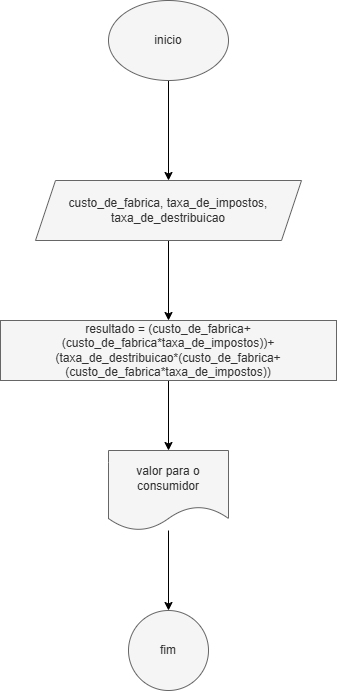

The diagram above was exported from draw.io. Its source (the exported page's mxGraphModel, read from the mxfile embedded in the PNG):
<mxGraphModel dx="880" dy="460" grid="1" gridSize="10" guides="1" tooltips="1" connect="1" arrows="1" fold="1" page="1" pageScale="1" pageWidth="827" pageHeight="1169" math="0" shadow="0">
  <root>
    <mxCell id="0" />
    <mxCell id="1" parent="0" />
    <mxCell id="rLAi7SNAMB2uR87iuYdk-3" value="" style="edgeStyle=orthogonalEdgeStyle;rounded=0;orthogonalLoop=1;jettySize=auto;html=1;" edge="1" parent="1" source="rLAi7SNAMB2uR87iuYdk-1" target="rLAi7SNAMB2uR87iuYdk-2">
      <mxGeometry relative="1" as="geometry" />
    </mxCell>
    <mxCell id="rLAi7SNAMB2uR87iuYdk-1" value="inicio" style="ellipse;whiteSpace=wrap;html=1;fillColor=#f5f5f5;fontColor=#333333;strokeColor=#666666;" vertex="1" parent="1">
      <mxGeometry x="354" y="20" width="120" height="80" as="geometry" />
    </mxCell>
    <mxCell id="rLAi7SNAMB2uR87iuYdk-7" value="" style="edgeStyle=orthogonalEdgeStyle;rounded=0;orthogonalLoop=1;jettySize=auto;html=1;" edge="1" parent="1" source="rLAi7SNAMB2uR87iuYdk-2" target="rLAi7SNAMB2uR87iuYdk-6">
      <mxGeometry relative="1" as="geometry" />
    </mxCell>
    <mxCell id="rLAi7SNAMB2uR87iuYdk-2" value="custo_de_fabrica, taxa_de_impostos, taxa_de_destribuicao" style="shape=parallelogram;perimeter=parallelogramPerimeter;whiteSpace=wrap;html=1;fixedSize=1;fillColor=#f5f5f5;strokeColor=#666666;fontColor=#333333;" vertex="1" parent="1">
      <mxGeometry x="281" y="200" width="266" height="60" as="geometry" />
    </mxCell>
    <mxCell id="rLAi7SNAMB2uR87iuYdk-10" value="" style="edgeStyle=orthogonalEdgeStyle;rounded=0;orthogonalLoop=1;jettySize=auto;html=1;" edge="1" parent="1" source="rLAi7SNAMB2uR87iuYdk-6" target="rLAi7SNAMB2uR87iuYdk-9">
      <mxGeometry relative="1" as="geometry" />
    </mxCell>
    <mxCell id="rLAi7SNAMB2uR87iuYdk-6" value="resultado = (custo_de_fabrica+(custo_de_fabrica*taxa_de_impostos))+(taxa_de_destribuicao*(custo_de_fabrica+(custo_de_fabrica*taxa_de_impostos))" style="whiteSpace=wrap;html=1;fillColor=#f5f5f5;strokeColor=#666666;fontColor=#333333;" vertex="1" parent="1">
      <mxGeometry x="246" y="340" width="336" height="60" as="geometry" />
    </mxCell>
    <mxCell id="rLAi7SNAMB2uR87iuYdk-12" value="" style="edgeStyle=orthogonalEdgeStyle;rounded=0;orthogonalLoop=1;jettySize=auto;html=1;" edge="1" parent="1" source="rLAi7SNAMB2uR87iuYdk-9" target="rLAi7SNAMB2uR87iuYdk-11">
      <mxGeometry relative="1" as="geometry" />
    </mxCell>
    <mxCell id="rLAi7SNAMB2uR87iuYdk-9" value="valor para o consumidor" style="shape=document;whiteSpace=wrap;html=1;boundedLbl=1;fillColor=#f5f5f5;strokeColor=#666666;fontColor=#333333;" vertex="1" parent="1">
      <mxGeometry x="354" y="470" width="120" height="80" as="geometry" />
    </mxCell>
    <mxCell id="rLAi7SNAMB2uR87iuYdk-11" value="fim" style="ellipse;whiteSpace=wrap;html=1;fillColor=#f5f5f5;strokeColor=#666666;fontColor=#333333;" vertex="1" parent="1">
      <mxGeometry x="374" y="630" width="80" height="80" as="geometry" />
    </mxCell>
  </root>
</mxGraphModel>